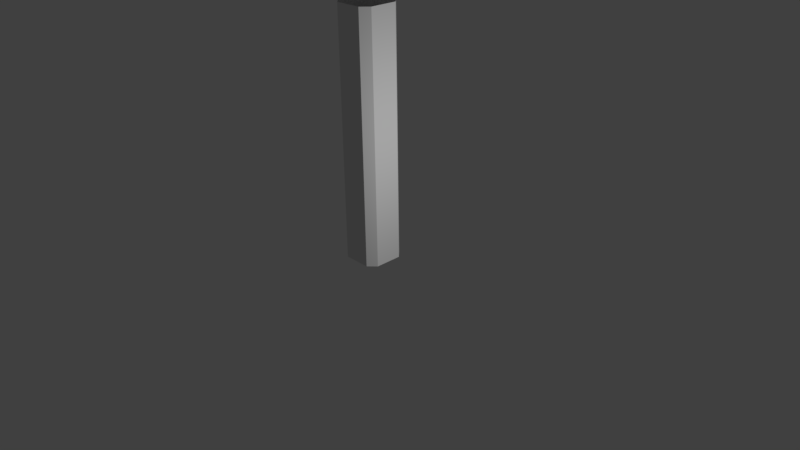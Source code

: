 # Source: ArmatureBGE.blend  (saved by Blender 2.79.5; exported with 4.5.12 LTS)
import bpy
from mathutils import Matrix  # noqa: F401  (used for matrix-valued properties, if any)

bpy.ops.wm.read_factory_settings(use_empty=True)
scene = bpy.context.scene
scene.name = 'Scene'

# ---- collections
col_collection_1 = bpy.data.collections.new('Collection 1'); scene.collection.children.link(col_collection_1)

# ---- materials (node trees are filled in below, after node groups)
mat_material_001 = bpy.data.materials.new('Material.001')
mat_material_001.alpha_threshold = 0.0
mat_material_001.use_transparent_shadow = False
mat_material_001.roughness = 0.5
mat_material_001.line_color = (0.0, 0.0, 0.0, 1.0)

# ---- material node trees

# ---- world
world_world = bpy.data.worlds.new('World'); scene.world = world_world
world_world.color = (0.05088, 0.05088, 0.05088)
world_world.use_sun_shadow = False
world_world.sun_shadow_jitter_overblur = 0.0
world_world.cycles.sampling_method = 'NONE'

# ---- cameras
cam_camera = bpy.data.cameras.new('Camera')
cam_camera.clip_end = 100.0
cam_camera.lens = 35.0
cam_camera.sensor_width = 32.0
cam_camera.sensor_height = 18.0
cam_camera.ortho_scale = 7.314
cam_camera.dof.focus_distance = 0.0
cam_camera.dof.aperture_fstop = 128.0

# ---- lights
light_lamp_001 = bpy.data.lights.new('Lamp.001', 'POINT')
light_lamp_001.transmission_factor = 0.0
light_lamp_001.cutoff_distance = 30.0
light_lamp_001.energy = 100.0
light_lamp_001.shadow_buffer_clip_start = 1.001
light_lamp_001.shadow_soft_size = 0.1
light_lamp_001.shadow_maximum_resolution = 0.006
light_lamp_001.use_absolute_resolution = True

# ---- meshes
me_circle = bpy.data.meshes.new('Circle')
me_circle.from_pydata([(-0.2805, 0.2805, 0.0), (-0.2805, -0.2805, 0.0), (0.2805, -0.2805, 0.0), (0.2805, 0.2805, 0.0), (-0.2805, 0.2805, 3.233), (-0.2805, -0.2805, 3.233), (0.2805, -0.2805, 3.233), (0.2805, 0.2805, 3.233), (-0.2805, -0.2805, 1.47), (-0.2805, -0.2805, 2.351), (0.2805, 0.2805, 1.47), (0.2805, 0.2805, 2.351), (-0.2805, 0.2805, 1.47), (-0.2805, 0.2805, 2.351), (0.2805, -0.2805, 1.47), (0.2805, -0.2805, 2.351)], [], [(0, 1, 8, 12), (10, 11, 15, 14), (14, 15, 9, 8), (2, 14, 8, 1), (13, 12, 8, 9), (6, 15, 11, 7), (4, 13, 9, 5), (4, 7, 11, 13), (2, 3, 10, 14), (15, 6, 5, 9), (13, 11, 10, 12), (12, 10, 3, 0)])
me_circle.materials.append(mat_material_001)
me_circle.use_remesh_preserve_volume = False
me_circle.use_remesh_preserve_attributes = False
me_circle.use_mirror_vertex_groups = False
me_circle.update()
arm_armature = bpy.data.armatures.new('Armature')  # bones are not reproduced

# ---- objects
ob_lamp_001 = bpy.data.objects.new('Lamp.001', light_lamp_001)
ob_armature = bpy.data.objects.new('Armature', arm_armature)
ob_circle = bpy.data.objects.new('Circle', me_circle)
ob_camera = bpy.data.objects.new('Camera', cam_camera)

# ---- transforms, parenting, visibility, modifiers, constraints
ob_lamp_001.location = (2.746, -0.0005229, 1.846)
ob_lamp_001.rotation_euler = (0.6503, 0.05522, 1.866)
ob_lamp_001.lock_rotations_4d = False
ob_lamp_001.empty_display_type = 'ARROWS'
ob_lamp_001.color = (0.0, 0.0, 0.0, 0.0)
ob_lamp_001.lineart.crease_threshold = 0.0
ob_armature.location = (0.0, 0.0, 0.0)
ob_armature.show_in_front = True
ob_armature.lineart.crease_threshold = 0.0
ob_circle.parent = ob_armature
ob_circle.location = (0.0, 0.0, 0.0)
ob_circle.lineart.crease_threshold = 0.0
_vg = ob_circle.vertex_groups.new(name='Bone')
for _i, _w in zip([0, 1, 2, 3, 8, 10, 12, 14], [0.9934, 0.9934, 0.9934, 0.9934, 0.05126, 0.05126, 0.05126, 0.05126]): _vg.add([_i], _w, 'REPLACE')
_vg = ob_circle.vertex_groups.new(name='Bone.001')
for _i, _w in zip([8, 9, 10, 11, 12, 13, 14, 15], [0.8975, 0.05045, 0.8975, 0.05045, 0.8975, 0.05045, 0.8975, 0.05045]): _vg.add([_i], _w, 'REPLACE')
_vg = ob_circle.vertex_groups.new(name='Bone.002')
for _i, _w in zip([4, 5, 6, 7, 8, 9, 10, 11, 12, 13, 14, 15], [0.9979, 0.9979, 0.9979, 0.9979, 0.05126, 0.9487, 0.05127, 0.9487, 0.05126, 0.9487, 0.05126, 0.9487]): _vg.add([_i], _w, 'REPLACE')
_m = ob_circle.modifiers.new('Armature', 'ARMATURE')
_m.object = ob_armature
_m = ob_circle.modifiers.new('Bevel', 'BEVEL')
_m.limit_method = 'NONE'
_m.spread = 0.0
ob_camera.location = (7.481, -6.508, 5.344)
ob_camera.rotation_euler = (1.109, 0.01082, 0.8149)
ob_camera.lock_rotations_4d = False
ob_camera.empty_display_type = 'ARROWS'
ob_camera.color = (0.0, 0.0, 0.0, 0.0)
ob_camera.display_type = 'WIRE'
ob_camera.lineart.crease_threshold = 0.0

# ---- collection membership
col_collection_1.objects.link(ob_lamp_001)
col_collection_1.objects.link(ob_armature)
col_collection_1.objects.link(ob_circle)
col_collection_1.objects.link(ob_camera)

# ---- scene / render settings (as saved in the file)
scene.camera = ob_camera
scene.frame_start = 1; scene.frame_end = 250; scene.frame_set(1)
scene.render.engine = 'BLENDER_EEVEE_NEXT'
scene.render.image_settings.color_mode = 'RGB'
scene.render.image_settings.compression = 90
scene.render.resolution_percentage = 50
scene.render.dither_intensity = 0.0
scene.cycles.use_denoising = False
scene.cycles.samples = 128
scene.cycles.sampling_pattern = 'TABULATED_SOBOL'
scene.cycles.use_adaptive_sampling = False
scene.cycles.use_light_tree = False
scene.view_settings.view_transform = 'Standard'
bpy.context.view_layer.update()
